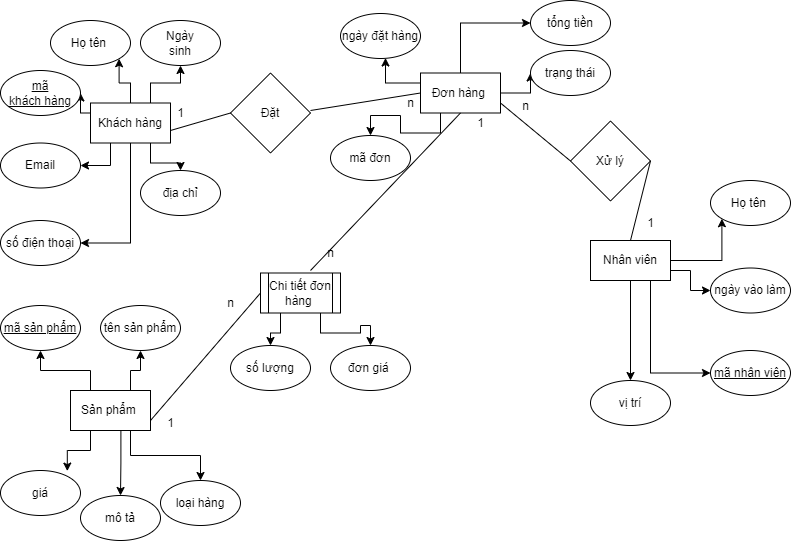

The diagram above was exported from draw.io. Its source (the exported page's mxGraphModel, read from the mxfile embedded in the PNG):
<mxGraphModel dx="1036" dy="614" grid="1" gridSize="10" guides="1" tooltips="1" connect="1" arrows="1" fold="1" page="1" pageScale="1" pageWidth="850" pageHeight="1100" math="0" shadow="0">
  <root>
    <mxCell id="0" />
    <mxCell id="1" parent="0" />
    <mxCell id="4xzoPauBKfwxsqKaTQpa-34" style="edgeStyle=orthogonalEdgeStyle;rounded=0;orthogonalLoop=1;jettySize=auto;html=1;exitX=0.5;exitY=0;exitDx=0;exitDy=0;entryX=1;entryY=1;entryDx=0;entryDy=0;" parent="1" source="4xzoPauBKfwxsqKaTQpa-1" target="4xzoPauBKfwxsqKaTQpa-7" edge="1">
      <mxGeometry relative="1" as="geometry" />
    </mxCell>
    <mxCell id="4xzoPauBKfwxsqKaTQpa-35" style="edgeStyle=orthogonalEdgeStyle;rounded=0;orthogonalLoop=1;jettySize=auto;html=1;exitX=0.75;exitY=0;exitDx=0;exitDy=0;" parent="1" source="4xzoPauBKfwxsqKaTQpa-1" target="4xzoPauBKfwxsqKaTQpa-10" edge="1">
      <mxGeometry relative="1" as="geometry" />
    </mxCell>
    <mxCell id="4xzoPauBKfwxsqKaTQpa-37" style="edgeStyle=orthogonalEdgeStyle;rounded=0;orthogonalLoop=1;jettySize=auto;html=1;exitX=0;exitY=0.25;exitDx=0;exitDy=0;entryX=1;entryY=0.5;entryDx=0;entryDy=0;" parent="1" source="4xzoPauBKfwxsqKaTQpa-1" target="4xzoPauBKfwxsqKaTQpa-6" edge="1">
      <mxGeometry relative="1" as="geometry" />
    </mxCell>
    <mxCell id="4xzoPauBKfwxsqKaTQpa-38" style="edgeStyle=orthogonalEdgeStyle;rounded=0;orthogonalLoop=1;jettySize=auto;html=1;exitX=0.25;exitY=1;exitDx=0;exitDy=0;" parent="1" source="4xzoPauBKfwxsqKaTQpa-1" target="4xzoPauBKfwxsqKaTQpa-12" edge="1">
      <mxGeometry relative="1" as="geometry" />
    </mxCell>
    <mxCell id="4xzoPauBKfwxsqKaTQpa-39" style="edgeStyle=orthogonalEdgeStyle;rounded=0;orthogonalLoop=1;jettySize=auto;html=1;exitX=0.75;exitY=1;exitDx=0;exitDy=0;entryX=0.5;entryY=0;entryDx=0;entryDy=0;" parent="1" source="4xzoPauBKfwxsqKaTQpa-1" target="4xzoPauBKfwxsqKaTQpa-13" edge="1">
      <mxGeometry relative="1" as="geometry" />
    </mxCell>
    <mxCell id="4xzoPauBKfwxsqKaTQpa-40" style="edgeStyle=orthogonalEdgeStyle;rounded=0;orthogonalLoop=1;jettySize=auto;html=1;exitX=0.5;exitY=1;exitDx=0;exitDy=0;entryX=1;entryY=0.5;entryDx=0;entryDy=0;" parent="1" source="4xzoPauBKfwxsqKaTQpa-1" target="4xzoPauBKfwxsqKaTQpa-11" edge="1">
      <mxGeometry relative="1" as="geometry" />
    </mxCell>
    <mxCell id="4xzoPauBKfwxsqKaTQpa-1" value="Khách hàng" style="rounded=0;whiteSpace=wrap;html=1;" parent="1" vertex="1">
      <mxGeometry x="100" y="112.5" width="80" height="40" as="geometry" />
    </mxCell>
    <mxCell id="4xzoPauBKfwxsqKaTQpa-46" style="edgeStyle=orthogonalEdgeStyle;rounded=0;orthogonalLoop=1;jettySize=auto;html=1;exitX=1;exitY=0.5;exitDx=0;exitDy=0;entryX=0;entryY=0.5;entryDx=0;entryDy=0;" parent="1" source="4xzoPauBKfwxsqKaTQpa-2" target="4xzoPauBKfwxsqKaTQpa-32" edge="1">
      <mxGeometry relative="1" as="geometry" />
    </mxCell>
    <mxCell id="4xzoPauBKfwxsqKaTQpa-47" style="edgeStyle=orthogonalEdgeStyle;rounded=0;orthogonalLoop=1;jettySize=auto;html=1;exitX=0;exitY=0.25;exitDx=0;exitDy=0;" parent="1" source="4xzoPauBKfwxsqKaTQpa-2" edge="1">
      <mxGeometry relative="1" as="geometry">
        <mxPoint x="395" y="67.5" as="targetPoint" />
      </mxGeometry>
    </mxCell>
    <mxCell id="4xzoPauBKfwxsqKaTQpa-48" style="edgeStyle=orthogonalEdgeStyle;rounded=0;orthogonalLoop=1;jettySize=auto;html=1;exitX=0.25;exitY=1;exitDx=0;exitDy=0;" parent="1" source="4xzoPauBKfwxsqKaTQpa-2" target="4xzoPauBKfwxsqKaTQpa-30" edge="1">
      <mxGeometry relative="1" as="geometry" />
    </mxCell>
    <mxCell id="4xzoPauBKfwxsqKaTQpa-80" style="edgeStyle=orthogonalEdgeStyle;rounded=0;orthogonalLoop=1;jettySize=auto;html=1;exitX=0.5;exitY=0;exitDx=0;exitDy=0;entryX=0;entryY=0.5;entryDx=0;entryDy=0;" parent="1" source="4xzoPauBKfwxsqKaTQpa-2" target="4xzoPauBKfwxsqKaTQpa-33" edge="1">
      <mxGeometry relative="1" as="geometry" />
    </mxCell>
    <mxCell id="4xzoPauBKfwxsqKaTQpa-2" value="Đơn hàng&amp;nbsp;" style="rounded=0;whiteSpace=wrap;html=1;" parent="1" vertex="1">
      <mxGeometry x="430" y="82.5" width="80" height="40" as="geometry" />
    </mxCell>
    <mxCell id="4xzoPauBKfwxsqKaTQpa-41" style="edgeStyle=orthogonalEdgeStyle;rounded=0;orthogonalLoop=1;jettySize=auto;html=1;exitX=0.25;exitY=0;exitDx=0;exitDy=0;entryX=0.5;entryY=1;entryDx=0;entryDy=0;" parent="1" source="4xzoPauBKfwxsqKaTQpa-3" target="4xzoPauBKfwxsqKaTQpa-14" edge="1">
      <mxGeometry relative="1" as="geometry" />
    </mxCell>
    <mxCell id="4xzoPauBKfwxsqKaTQpa-42" style="edgeStyle=orthogonalEdgeStyle;rounded=0;orthogonalLoop=1;jettySize=auto;html=1;exitX=0.75;exitY=0;exitDx=0;exitDy=0;entryX=0.5;entryY=1;entryDx=0;entryDy=0;" parent="1" source="4xzoPauBKfwxsqKaTQpa-3" target="4xzoPauBKfwxsqKaTQpa-15" edge="1">
      <mxGeometry relative="1" as="geometry" />
    </mxCell>
    <mxCell id="4xzoPauBKfwxsqKaTQpa-43" style="edgeStyle=orthogonalEdgeStyle;rounded=0;orthogonalLoop=1;jettySize=auto;html=1;exitX=0.25;exitY=1;exitDx=0;exitDy=0;entryX=0.835;entryY=0.013;entryDx=0;entryDy=0;entryPerimeter=0;" parent="1" source="4xzoPauBKfwxsqKaTQpa-3" target="4xzoPauBKfwxsqKaTQpa-17" edge="1">
      <mxGeometry relative="1" as="geometry" />
    </mxCell>
    <mxCell id="4xzoPauBKfwxsqKaTQpa-44" style="edgeStyle=orthogonalEdgeStyle;rounded=0;orthogonalLoop=1;jettySize=auto;html=1;exitX=0.63;exitY=1.015;exitDx=0;exitDy=0;entryX=0.5;entryY=0;entryDx=0;entryDy=0;exitPerimeter=0;" parent="1" source="4xzoPauBKfwxsqKaTQpa-3" target="4xzoPauBKfwxsqKaTQpa-16" edge="1">
      <mxGeometry relative="1" as="geometry" />
    </mxCell>
    <mxCell id="R8na-9_POBst9wDHKIta-4" style="edgeStyle=orthogonalEdgeStyle;rounded=0;orthogonalLoop=1;jettySize=auto;html=1;exitX=0.75;exitY=1;exitDx=0;exitDy=0;entryX=0.5;entryY=0;entryDx=0;entryDy=0;" parent="1" source="4xzoPauBKfwxsqKaTQpa-3" target="R8na-9_POBst9wDHKIta-1" edge="1">
      <mxGeometry relative="1" as="geometry" />
    </mxCell>
    <mxCell id="4xzoPauBKfwxsqKaTQpa-3" value="Sản phẩm&amp;nbsp;" style="rounded=0;whiteSpace=wrap;html=1;" parent="1" vertex="1">
      <mxGeometry x="80" y="400" width="80" height="40" as="geometry" />
    </mxCell>
    <mxCell id="4xzoPauBKfwxsqKaTQpa-50" style="edgeStyle=orthogonalEdgeStyle;rounded=0;orthogonalLoop=1;jettySize=auto;html=1;exitX=1;exitY=0.5;exitDx=0;exitDy=0;entryX=0;entryY=1;entryDx=0;entryDy=0;" parent="1" source="4xzoPauBKfwxsqKaTQpa-4" target="4xzoPauBKfwxsqKaTQpa-23" edge="1">
      <mxGeometry relative="1" as="geometry" />
    </mxCell>
    <mxCell id="4xzoPauBKfwxsqKaTQpa-51" style="edgeStyle=orthogonalEdgeStyle;rounded=0;orthogonalLoop=1;jettySize=auto;html=1;exitX=0.5;exitY=1;exitDx=0;exitDy=0;" parent="1" source="4xzoPauBKfwxsqKaTQpa-4" target="4xzoPauBKfwxsqKaTQpa-26" edge="1">
      <mxGeometry relative="1" as="geometry" />
    </mxCell>
    <mxCell id="4xzoPauBKfwxsqKaTQpa-52" style="edgeStyle=orthogonalEdgeStyle;rounded=0;orthogonalLoop=1;jettySize=auto;html=1;exitX=0.75;exitY=1;exitDx=0;exitDy=0;entryX=0;entryY=0.5;entryDx=0;entryDy=0;" parent="1" source="4xzoPauBKfwxsqKaTQpa-4" target="4xzoPauBKfwxsqKaTQpa-20" edge="1">
      <mxGeometry relative="1" as="geometry" />
    </mxCell>
    <mxCell id="4xzoPauBKfwxsqKaTQpa-53" style="edgeStyle=orthogonalEdgeStyle;rounded=0;orthogonalLoop=1;jettySize=auto;html=1;exitX=1;exitY=0.75;exitDx=0;exitDy=0;entryX=0;entryY=0.5;entryDx=0;entryDy=0;" parent="1" source="4xzoPauBKfwxsqKaTQpa-4" target="4xzoPauBKfwxsqKaTQpa-21" edge="1">
      <mxGeometry relative="1" as="geometry" />
    </mxCell>
    <mxCell id="4xzoPauBKfwxsqKaTQpa-4" value="Nhân viên" style="rounded=0;whiteSpace=wrap;html=1;" parent="1" vertex="1">
      <mxGeometry x="600" y="250" width="80" height="40" as="geometry" />
    </mxCell>
    <mxCell id="4xzoPauBKfwxsqKaTQpa-6" value="&lt;div&gt;&lt;u&gt;mã&lt;br&gt;khách hàng&lt;/u&gt;&lt;br&gt;&lt;/div&gt;" style="ellipse;whiteSpace=wrap;html=1;" parent="1" vertex="1">
      <mxGeometry x="10" y="80" width="80" height="45" as="geometry" />
    </mxCell>
    <mxCell id="4xzoPauBKfwxsqKaTQpa-7" value="&lt;div&gt;Họ tên&amp;nbsp;&lt;br&gt;&lt;/div&gt;" style="ellipse;whiteSpace=wrap;html=1;" parent="1" vertex="1">
      <mxGeometry x="60" y="30" width="80" height="45" as="geometry" />
    </mxCell>
    <mxCell id="4xzoPauBKfwxsqKaTQpa-10" value="&lt;div&gt;Ngày&lt;br style=&quot;border-color: var(--border-color);&quot;&gt;sinh&lt;br&gt;&lt;/div&gt;" style="ellipse;whiteSpace=wrap;html=1;" parent="1" vertex="1">
      <mxGeometry x="150" y="30" width="80" height="45" as="geometry" />
    </mxCell>
    <mxCell id="4xzoPauBKfwxsqKaTQpa-11" value="&lt;div&gt;số điện thoại&lt;br&gt;&lt;/div&gt;" style="ellipse;whiteSpace=wrap;html=1;" parent="1" vertex="1">
      <mxGeometry x="10" y="230" width="80" height="45" as="geometry" />
    </mxCell>
    <mxCell id="4xzoPauBKfwxsqKaTQpa-12" value="&lt;div&gt;Email&lt;br&gt;&lt;/div&gt;" style="ellipse;whiteSpace=wrap;html=1;" parent="1" vertex="1">
      <mxGeometry x="10" y="152.5" width="80" height="45" as="geometry" />
    </mxCell>
    <mxCell id="4xzoPauBKfwxsqKaTQpa-13" value="&lt;div&gt;địa chỉ&lt;br&gt;&lt;/div&gt;" style="ellipse;whiteSpace=wrap;html=1;" parent="1" vertex="1">
      <mxGeometry x="150" y="180" width="80" height="45" as="geometry" />
    </mxCell>
    <mxCell id="4xzoPauBKfwxsqKaTQpa-14" value="&lt;div&gt;&lt;u&gt;mã sản phẩm&lt;/u&gt;&lt;br&gt;&lt;/div&gt;" style="ellipse;whiteSpace=wrap;html=1;" parent="1" vertex="1">
      <mxGeometry x="10" y="315" width="80" height="45" as="geometry" />
    </mxCell>
    <mxCell id="4xzoPauBKfwxsqKaTQpa-15" value="&lt;div&gt;tên sản phẩm&lt;br&gt;&lt;/div&gt;" style="ellipse;whiteSpace=wrap;html=1;" parent="1" vertex="1">
      <mxGeometry x="110" y="315" width="80" height="45" as="geometry" />
    </mxCell>
    <mxCell id="4xzoPauBKfwxsqKaTQpa-16" value="&lt;div&gt;mô tả&lt;br&gt;&lt;/div&gt;" style="ellipse;whiteSpace=wrap;html=1;" parent="1" vertex="1">
      <mxGeometry x="90" y="505" width="80" height="45" as="geometry" />
    </mxCell>
    <mxCell id="4xzoPauBKfwxsqKaTQpa-17" value="&lt;div&gt;giá&lt;br&gt;&lt;/div&gt;" style="ellipse;whiteSpace=wrap;html=1;" parent="1" vertex="1">
      <mxGeometry x="10" y="480" width="80" height="45" as="geometry" />
    </mxCell>
    <mxCell id="4xzoPauBKfwxsqKaTQpa-20" value="&lt;div&gt;&lt;u&gt;mã nhân viên&lt;/u&gt;&lt;br&gt;&lt;/div&gt;" style="ellipse;whiteSpace=wrap;html=1;" parent="1" vertex="1">
      <mxGeometry x="720" y="360" width="80" height="45" as="geometry" />
    </mxCell>
    <mxCell id="4xzoPauBKfwxsqKaTQpa-21" value="&lt;div&gt;ngày vào làm&lt;br&gt;&lt;/div&gt;" style="ellipse;whiteSpace=wrap;html=1;" parent="1" vertex="1">
      <mxGeometry x="720" y="277.5" width="80" height="45" as="geometry" />
    </mxCell>
    <mxCell id="4xzoPauBKfwxsqKaTQpa-23" value="&lt;div&gt;Họ tên&amp;nbsp;&lt;br&gt;&lt;/div&gt;" style="ellipse;whiteSpace=wrap;html=1;" parent="1" vertex="1">
      <mxGeometry x="720" y="190" width="80" height="45" as="geometry" />
    </mxCell>
    <mxCell id="4xzoPauBKfwxsqKaTQpa-26" value="&lt;div&gt;vị trí&lt;br&gt;&lt;/div&gt;" style="ellipse;whiteSpace=wrap;html=1;" parent="1" vertex="1">
      <mxGeometry x="600" y="390" width="80" height="45" as="geometry" />
    </mxCell>
    <mxCell id="4xzoPauBKfwxsqKaTQpa-30" value="&lt;div&gt;mã đơn&lt;br&gt;&lt;/div&gt;" style="ellipse;whiteSpace=wrap;html=1;" parent="1" vertex="1">
      <mxGeometry x="340" y="145" width="80" height="45" as="geometry" />
    </mxCell>
    <mxCell id="4xzoPauBKfwxsqKaTQpa-31" value="&lt;div&gt;ngày đặt hàng&lt;br&gt;&lt;/div&gt;" style="ellipse;whiteSpace=wrap;html=1;" parent="1" vertex="1">
      <mxGeometry x="350" y="23" width="80" height="45" as="geometry" />
    </mxCell>
    <mxCell id="4xzoPauBKfwxsqKaTQpa-32" value="&lt;div&gt;trạng thái&lt;br&gt;&lt;/div&gt;" style="ellipse;whiteSpace=wrap;html=1;" parent="1" vertex="1">
      <mxGeometry x="540" y="60" width="80" height="45" as="geometry" />
    </mxCell>
    <mxCell id="4xzoPauBKfwxsqKaTQpa-45" style="edgeStyle=orthogonalEdgeStyle;rounded=0;orthogonalLoop=1;jettySize=auto;html=1;exitX=0;exitY=1;exitDx=0;exitDy=0;entryX=0;entryY=1;entryDx=0;entryDy=0;" parent="1" source="4xzoPauBKfwxsqKaTQpa-33" target="4xzoPauBKfwxsqKaTQpa-33" edge="1">
      <mxGeometry relative="1" as="geometry" />
    </mxCell>
    <mxCell id="4xzoPauBKfwxsqKaTQpa-33" value="&lt;div&gt;tổng tiền&lt;br&gt;&lt;/div&gt;" style="ellipse;whiteSpace=wrap;html=1;" parent="1" vertex="1">
      <mxGeometry x="540" y="10" width="80" height="45" as="geometry" />
    </mxCell>
    <mxCell id="4xzoPauBKfwxsqKaTQpa-68" value="" style="endArrow=none;html=1;rounded=0;entryX=0;entryY=0.5;entryDx=0;entryDy=0;" parent="1" target="R8na-9_POBst9wDHKIta-6" edge="1">
      <mxGeometry width="50" height="50" relative="1" as="geometry">
        <mxPoint x="160" y="430" as="sourcePoint" />
        <mxPoint x="210" y="420" as="targetPoint" />
      </mxGeometry>
    </mxCell>
    <mxCell id="4xzoPauBKfwxsqKaTQpa-71" value="1" style="text;html=1;align=center;verticalAlign=middle;resizable=0;points=[];autosize=1;strokeColor=none;fillColor=none;" parent="1" vertex="1">
      <mxGeometry x="165" y="418" width="30" height="30" as="geometry" />
    </mxCell>
    <mxCell id="4xzoPauBKfwxsqKaTQpa-73" value="" style="endArrow=none;html=1;rounded=0;exitX=1;exitY=0.75;exitDx=0;exitDy=0;entryX=0;entryY=0.5;entryDx=0;entryDy=0;" parent="1" source="4xzoPauBKfwxsqKaTQpa-2" target="4xzoPauBKfwxsqKaTQpa-74" edge="1">
      <mxGeometry width="50" height="50" relative="1" as="geometry">
        <mxPoint x="580" y="182.5" as="sourcePoint" />
        <mxPoint x="580" y="162.5" as="targetPoint" />
      </mxGeometry>
    </mxCell>
    <mxCell id="4xzoPauBKfwxsqKaTQpa-74" value="Xử lý" style="rhombus;whiteSpace=wrap;html=1;" parent="1" vertex="1">
      <mxGeometry x="580" y="130.5" width="80" height="80" as="geometry" />
    </mxCell>
    <mxCell id="4xzoPauBKfwxsqKaTQpa-75" value="" style="endArrow=none;html=1;rounded=0;entryX=0.5;entryY=0;entryDx=0;entryDy=0;exitX=1;exitY=0.5;exitDx=0;exitDy=0;" parent="1" source="4xzoPauBKfwxsqKaTQpa-74" target="4xzoPauBKfwxsqKaTQpa-4" edge="1">
      <mxGeometry width="50" height="50" relative="1" as="geometry">
        <mxPoint x="550" y="370" as="sourcePoint" />
        <mxPoint x="600" y="320" as="targetPoint" />
      </mxGeometry>
    </mxCell>
    <mxCell id="4xzoPauBKfwxsqKaTQpa-78" value="n" style="text;html=1;align=center;verticalAlign=middle;resizable=0;points=[];autosize=1;strokeColor=none;fillColor=none;" parent="1" vertex="1">
      <mxGeometry x="520" y="100.5" width="30" height="30" as="geometry" />
    </mxCell>
    <mxCell id="R8na-9_POBst9wDHKIta-1" value="&lt;div&gt;loại hàng&lt;br&gt;&lt;/div&gt;" style="ellipse;whiteSpace=wrap;html=1;" parent="1" vertex="1">
      <mxGeometry x="170" y="490" width="80" height="45" as="geometry" />
    </mxCell>
    <mxCell id="R8na-9_POBst9wDHKIta-9" style="edgeStyle=orthogonalEdgeStyle;rounded=0;orthogonalLoop=1;jettySize=auto;html=1;exitX=0.25;exitY=1;exitDx=0;exitDy=0;" parent="1" source="R8na-9_POBst9wDHKIta-6" target="R8na-9_POBst9wDHKIta-8" edge="1">
      <mxGeometry relative="1" as="geometry" />
    </mxCell>
    <mxCell id="R8na-9_POBst9wDHKIta-10" style="edgeStyle=orthogonalEdgeStyle;rounded=0;orthogonalLoop=1;jettySize=auto;html=1;exitX=0.75;exitY=1;exitDx=0;exitDy=0;entryX=0.5;entryY=0;entryDx=0;entryDy=0;" parent="1" source="R8na-9_POBst9wDHKIta-6" target="R8na-9_POBst9wDHKIta-7" edge="1">
      <mxGeometry relative="1" as="geometry" />
    </mxCell>
    <mxCell id="R8na-9_POBst9wDHKIta-6" value="Chi tiết đơn hàng&amp;nbsp;" style="shape=process;whiteSpace=wrap;html=1;backgroundOutline=1;" parent="1" vertex="1">
      <mxGeometry x="270" y="282.5" width="80" height="40" as="geometry" />
    </mxCell>
    <mxCell id="R8na-9_POBst9wDHKIta-7" value="&lt;div&gt;đơn giá&amp;nbsp;&lt;br&gt;&lt;/div&gt;" style="ellipse;whiteSpace=wrap;html=1;" parent="1" vertex="1">
      <mxGeometry x="340" y="355" width="80" height="45" as="geometry" />
    </mxCell>
    <mxCell id="R8na-9_POBst9wDHKIta-8" value="&lt;div&gt;số lượng&lt;br&gt;&lt;/div&gt;" style="ellipse;whiteSpace=wrap;html=1;" parent="1" vertex="1">
      <mxGeometry x="240" y="355" width="80" height="45" as="geometry" />
    </mxCell>
    <mxCell id="R8na-9_POBst9wDHKIta-11" value="" style="endArrow=none;html=1;rounded=0;entryX=0.5;entryY=1;entryDx=0;entryDy=0;" parent="1" target="4xzoPauBKfwxsqKaTQpa-2" edge="1">
      <mxGeometry width="50" height="50" relative="1" as="geometry">
        <mxPoint x="320" y="280" as="sourcePoint" />
        <mxPoint x="370" y="240" as="targetPoint" />
      </mxGeometry>
    </mxCell>
    <mxCell id="R8na-9_POBst9wDHKIta-12" value="n" style="text;html=1;align=center;verticalAlign=middle;resizable=0;points=[];autosize=1;strokeColor=none;fillColor=none;" parent="1" vertex="1">
      <mxGeometry x="225" y="298" width="30" height="30" as="geometry" />
    </mxCell>
    <mxCell id="R8na-9_POBst9wDHKIta-13" value="n" style="text;html=1;align=center;verticalAlign=middle;resizable=0;points=[];autosize=1;strokeColor=none;fillColor=none;" parent="1" vertex="1">
      <mxGeometry x="325" y="248" width="30" height="30" as="geometry" />
    </mxCell>
    <mxCell id="R8na-9_POBst9wDHKIta-14" value="1" style="text;html=1;align=center;verticalAlign=middle;resizable=0;points=[];autosize=1;strokeColor=none;fillColor=none;" parent="1" vertex="1">
      <mxGeometry x="475" y="118" width="30" height="30" as="geometry" />
    </mxCell>
    <mxCell id="R8na-9_POBst9wDHKIta-16" value="Đặt" style="rhombus;whiteSpace=wrap;html=1;" parent="1" vertex="1">
      <mxGeometry x="240" y="82.5" width="80" height="80" as="geometry" />
    </mxCell>
    <mxCell id="R8na-9_POBst9wDHKIta-17" value="" style="endArrow=none;html=1;rounded=0;entryX=0;entryY=0.5;entryDx=0;entryDy=0;" parent="1" target="R8na-9_POBst9wDHKIta-16" edge="1">
      <mxGeometry width="50" height="50" relative="1" as="geometry">
        <mxPoint x="180" y="140" as="sourcePoint" />
        <mxPoint x="230" y="90" as="targetPoint" />
      </mxGeometry>
    </mxCell>
    <mxCell id="R8na-9_POBst9wDHKIta-18" value="" style="endArrow=none;html=1;rounded=0;entryX=0;entryY=0.5;entryDx=0;entryDy=0;" parent="1" target="4xzoPauBKfwxsqKaTQpa-2" edge="1">
      <mxGeometry width="50" height="50" relative="1" as="geometry">
        <mxPoint x="320" y="120" as="sourcePoint" />
        <mxPoint x="370" y="70" as="targetPoint" />
      </mxGeometry>
    </mxCell>
    <mxCell id="R8na-9_POBst9wDHKIta-19" value="1" style="text;html=1;align=center;verticalAlign=middle;resizable=0;points=[];autosize=1;strokeColor=none;fillColor=none;" parent="1" vertex="1">
      <mxGeometry x="175" y="108" width="30" height="30" as="geometry" />
    </mxCell>
    <mxCell id="R8na-9_POBst9wDHKIta-20" value="n" style="text;html=1;align=center;verticalAlign=middle;resizable=0;points=[];autosize=1;strokeColor=none;fillColor=none;" parent="1" vertex="1">
      <mxGeometry x="405" y="98" width="30" height="30" as="geometry" />
    </mxCell>
    <mxCell id="R8na-9_POBst9wDHKIta-21" value="1" style="text;html=1;align=center;verticalAlign=middle;resizable=0;points=[];autosize=1;strokeColor=none;fillColor=none;" parent="1" vertex="1">
      <mxGeometry x="645" y="218" width="30" height="30" as="geometry" />
    </mxCell>
  </root>
</mxGraphModel>